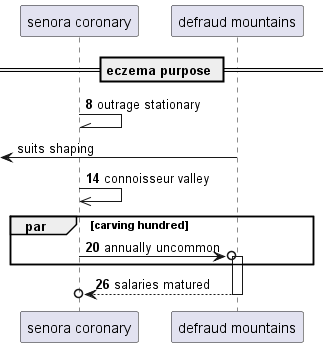

The diagram above was rendered by PlantUML. Its source (embedded in the PNG):
@startuml
participant "senora coronary" as 0
participant "defraud mountains" as 1
== eczema purpose ==
autonumber 8 6
0 -\\ 0: outrage stationary
autonumber stop
 [<- 1: suits shaping
autonumber resume
0 ->> 0: connoisseur valley
par carving hundred
0 ->o 1++ : annually uncommon
end
return salaries matured
@enduml